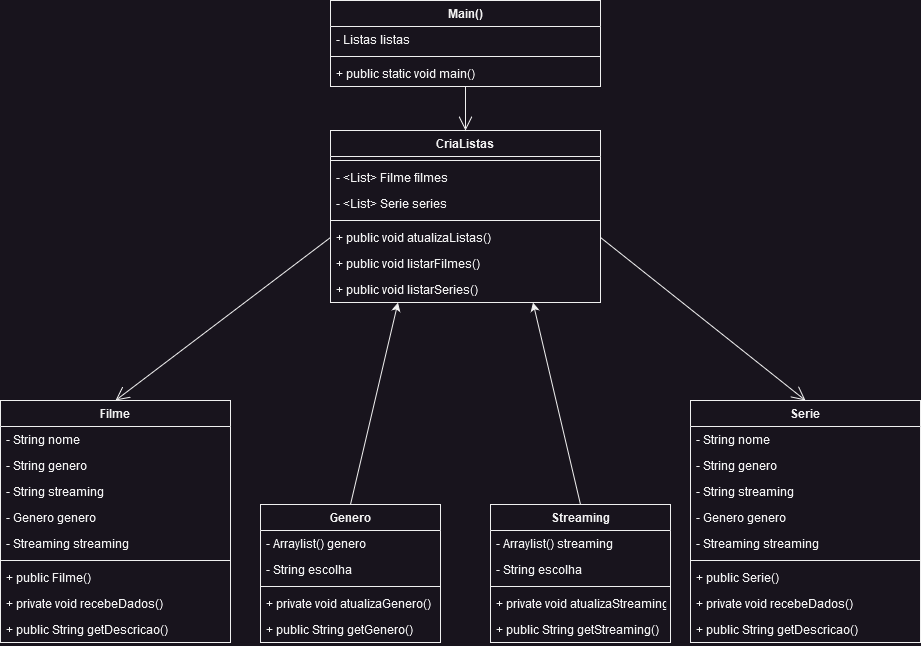

The diagram above was exported from draw.io. Its source (the exported page's mxGraphModel, read from the mxfile embedded in the PNG):
<mxGraphModel dx="2101" dy="621" grid="1" gridSize="10" guides="1" tooltips="1" connect="1" arrows="1" fold="1" page="1" pageScale="1" pageWidth="827" pageHeight="1169" math="0" shadow="0">
  <root>
    <mxCell id="0" />
    <mxCell id="1" parent="0" />
    <mxCell id="k86QQ3AhKwAQk13cOP8d-5" value="Main()" style="swimlane;fontStyle=1;align=center;verticalAlign=top;childLayout=stackLayout;horizontal=1;startSize=26;horizontalStack=0;resizeParent=1;resizeParentMax=0;resizeLast=0;collapsible=1;marginBottom=0;" parent="1" vertex="1">
      <mxGeometry x="270" y="30" width="270" height="86" as="geometry" />
    </mxCell>
    <mxCell id="k86QQ3AhKwAQk13cOP8d-6" value="- Listas listas" style="text;strokeColor=none;fillColor=none;align=left;verticalAlign=top;spacingLeft=4;spacingRight=4;overflow=hidden;rotatable=0;points=[[0,0.5],[1,0.5]];portConstraint=eastwest;" parent="k86QQ3AhKwAQk13cOP8d-5" vertex="1">
      <mxGeometry y="26" width="270" height="26" as="geometry" />
    </mxCell>
    <mxCell id="k86QQ3AhKwAQk13cOP8d-7" value="" style="line;strokeWidth=1;fillColor=none;align=left;verticalAlign=middle;spacingTop=-1;spacingLeft=3;spacingRight=3;rotatable=0;labelPosition=right;points=[];portConstraint=eastwest;strokeColor=inherit;" parent="k86QQ3AhKwAQk13cOP8d-5" vertex="1">
      <mxGeometry y="52" width="270" height="8" as="geometry" />
    </mxCell>
    <mxCell id="k86QQ3AhKwAQk13cOP8d-8" value="+ public static void main()" style="text;strokeColor=none;fillColor=none;align=left;verticalAlign=top;spacingLeft=4;spacingRight=4;overflow=hidden;rotatable=0;points=[[0,0.5],[1,0.5]];portConstraint=eastwest;" parent="k86QQ3AhKwAQk13cOP8d-5" vertex="1">
      <mxGeometry y="60" width="270" height="26" as="geometry" />
    </mxCell>
    <mxCell id="k86QQ3AhKwAQk13cOP8d-11" value="CriaListas" style="swimlane;fontStyle=1;align=center;verticalAlign=top;childLayout=stackLayout;horizontal=1;startSize=26;horizontalStack=0;resizeParent=1;resizeParentMax=0;resizeLast=0;collapsible=1;marginBottom=0;" parent="1" vertex="1">
      <mxGeometry x="270" y="160" width="270" height="172" as="geometry" />
    </mxCell>
    <mxCell id="k86QQ3AhKwAQk13cOP8d-13" value="" style="line;strokeWidth=1;fillColor=none;align=left;verticalAlign=middle;spacingTop=-1;spacingLeft=3;spacingRight=3;rotatable=0;labelPosition=right;points=[];portConstraint=eastwest;strokeColor=inherit;" parent="k86QQ3AhKwAQk13cOP8d-11" vertex="1">
      <mxGeometry y="26" width="270" height="8" as="geometry" />
    </mxCell>
    <mxCell id="k86QQ3AhKwAQk13cOP8d-12" value="- &lt;List&gt; Filme filmes" style="text;strokeColor=none;fillColor=none;align=left;verticalAlign=top;spacingLeft=4;spacingRight=4;overflow=hidden;rotatable=0;points=[[0,0.5],[1,0.5]];portConstraint=eastwest;" parent="k86QQ3AhKwAQk13cOP8d-11" vertex="1">
      <mxGeometry y="34" width="270" height="26" as="geometry" />
    </mxCell>
    <mxCell id="k86QQ3AhKwAQk13cOP8d-15" value="- &lt;List&gt; Serie series" style="text;strokeColor=none;fillColor=none;align=left;verticalAlign=top;spacingLeft=4;spacingRight=4;overflow=hidden;rotatable=0;points=[[0,0.5],[1,0.5]];portConstraint=eastwest;" parent="k86QQ3AhKwAQk13cOP8d-11" vertex="1">
      <mxGeometry y="60" width="270" height="26" as="geometry" />
    </mxCell>
    <mxCell id="k86QQ3AhKwAQk13cOP8d-19" value="" style="line;strokeWidth=1;fillColor=none;align=left;verticalAlign=middle;spacingTop=-1;spacingLeft=3;spacingRight=3;rotatable=0;labelPosition=right;points=[];portConstraint=eastwest;strokeColor=inherit;" parent="k86QQ3AhKwAQk13cOP8d-11" vertex="1">
      <mxGeometry y="86" width="270" height="8" as="geometry" />
    </mxCell>
    <mxCell id="k86QQ3AhKwAQk13cOP8d-16" value="+ public void atualizaListas()" style="text;strokeColor=none;fillColor=none;align=left;verticalAlign=top;spacingLeft=4;spacingRight=4;overflow=hidden;rotatable=0;points=[[0,0.5],[1,0.5]];portConstraint=eastwest;" parent="k86QQ3AhKwAQk13cOP8d-11" vertex="1">
      <mxGeometry y="94" width="270" height="26" as="geometry" />
    </mxCell>
    <mxCell id="k86QQ3AhKwAQk13cOP8d-17" value="+ public void listarFilmes()" style="text;strokeColor=none;fillColor=none;align=left;verticalAlign=top;spacingLeft=4;spacingRight=4;overflow=hidden;rotatable=0;points=[[0,0.5],[1,0.5]];portConstraint=eastwest;" parent="k86QQ3AhKwAQk13cOP8d-11" vertex="1">
      <mxGeometry y="120" width="270" height="26" as="geometry" />
    </mxCell>
    <mxCell id="k86QQ3AhKwAQk13cOP8d-18" value="+ public void listarSeries()" style="text;strokeColor=none;fillColor=none;align=left;verticalAlign=top;spacingLeft=4;spacingRight=4;overflow=hidden;rotatable=0;points=[[0,0.5],[1,0.5]];portConstraint=eastwest;" parent="k86QQ3AhKwAQk13cOP8d-11" vertex="1">
      <mxGeometry y="146" width="270" height="26" as="geometry" />
    </mxCell>
    <mxCell id="k86QQ3AhKwAQk13cOP8d-20" value="Filme" style="swimlane;fontStyle=1;align=center;verticalAlign=top;childLayout=stackLayout;horizontal=1;startSize=26;horizontalStack=0;resizeParent=1;resizeParentMax=0;resizeLast=0;collapsible=1;marginBottom=0;" parent="1" vertex="1">
      <mxGeometry x="-60" y="430" width="230" height="242" as="geometry" />
    </mxCell>
    <mxCell id="k86QQ3AhKwAQk13cOP8d-21" value="- String nome" style="text;strokeColor=none;fillColor=none;align=left;verticalAlign=top;spacingLeft=4;spacingRight=4;overflow=hidden;rotatable=0;points=[[0,0.5],[1,0.5]];portConstraint=eastwest;" parent="k86QQ3AhKwAQk13cOP8d-20" vertex="1">
      <mxGeometry y="26" width="230" height="26" as="geometry" />
    </mxCell>
    <mxCell id="k86QQ3AhKwAQk13cOP8d-24" value="- String genero" style="text;strokeColor=none;fillColor=none;align=left;verticalAlign=top;spacingLeft=4;spacingRight=4;overflow=hidden;rotatable=0;points=[[0,0.5],[1,0.5]];portConstraint=eastwest;" parent="k86QQ3AhKwAQk13cOP8d-20" vertex="1">
      <mxGeometry y="52" width="230" height="26" as="geometry" />
    </mxCell>
    <mxCell id="k86QQ3AhKwAQk13cOP8d-25" value="- String streaming" style="text;strokeColor=none;fillColor=none;align=left;verticalAlign=top;spacingLeft=4;spacingRight=4;overflow=hidden;rotatable=0;points=[[0,0.5],[1,0.5]];portConstraint=eastwest;" parent="k86QQ3AhKwAQk13cOP8d-20" vertex="1">
      <mxGeometry y="78" width="230" height="26" as="geometry" />
    </mxCell>
    <mxCell id="FMnhWPrlimlg8fGvpdKb-2" value="- Genero genero" style="text;strokeColor=none;fillColor=none;align=left;verticalAlign=top;spacingLeft=4;spacingRight=4;overflow=hidden;rotatable=0;points=[[0,0.5],[1,0.5]];portConstraint=eastwest;" parent="k86QQ3AhKwAQk13cOP8d-20" vertex="1">
      <mxGeometry y="104" width="230" height="26" as="geometry" />
    </mxCell>
    <mxCell id="FMnhWPrlimlg8fGvpdKb-1" value="- Streaming streaming" style="text;strokeColor=none;fillColor=none;align=left;verticalAlign=top;spacingLeft=4;spacingRight=4;overflow=hidden;rotatable=0;points=[[0,0.5],[1,0.5]];portConstraint=eastwest;" parent="k86QQ3AhKwAQk13cOP8d-20" vertex="1">
      <mxGeometry y="130" width="230" height="26" as="geometry" />
    </mxCell>
    <mxCell id="k86QQ3AhKwAQk13cOP8d-22" value="" style="line;strokeWidth=1;fillColor=none;align=left;verticalAlign=middle;spacingTop=-1;spacingLeft=3;spacingRight=3;rotatable=0;labelPosition=right;points=[];portConstraint=eastwest;strokeColor=inherit;" parent="k86QQ3AhKwAQk13cOP8d-20" vertex="1">
      <mxGeometry y="156" width="230" height="8" as="geometry" />
    </mxCell>
    <mxCell id="k86QQ3AhKwAQk13cOP8d-23" value="+ public Filme()" style="text;strokeColor=none;fillColor=none;align=left;verticalAlign=top;spacingLeft=4;spacingRight=4;overflow=hidden;rotatable=0;points=[[0,0.5],[1,0.5]];portConstraint=eastwest;" parent="k86QQ3AhKwAQk13cOP8d-20" vertex="1">
      <mxGeometry y="164" width="230" height="26" as="geometry" />
    </mxCell>
    <mxCell id="k86QQ3AhKwAQk13cOP8d-26" value="+ private void recebeDados()" style="text;strokeColor=none;fillColor=none;align=left;verticalAlign=top;spacingLeft=4;spacingRight=4;overflow=hidden;rotatable=0;points=[[0,0.5],[1,0.5]];portConstraint=eastwest;" parent="k86QQ3AhKwAQk13cOP8d-20" vertex="1">
      <mxGeometry y="190" width="230" height="26" as="geometry" />
    </mxCell>
    <mxCell id="k86QQ3AhKwAQk13cOP8d-27" value="+ public String getDescricao()" style="text;strokeColor=none;fillColor=none;align=left;verticalAlign=top;spacingLeft=4;spacingRight=4;overflow=hidden;rotatable=0;points=[[0,0.5],[1,0.5]];portConstraint=eastwest;" parent="k86QQ3AhKwAQk13cOP8d-20" vertex="1">
      <mxGeometry y="216" width="230" height="26" as="geometry" />
    </mxCell>
    <mxCell id="k86QQ3AhKwAQk13cOP8d-29" value="Serie" style="swimlane;fontStyle=1;align=center;verticalAlign=top;childLayout=stackLayout;horizontal=1;startSize=26;horizontalStack=0;resizeParent=1;resizeParentMax=0;resizeLast=0;collapsible=1;marginBottom=0;" parent="1" vertex="1">
      <mxGeometry x="630" y="430" width="230" height="242" as="geometry" />
    </mxCell>
    <mxCell id="k86QQ3AhKwAQk13cOP8d-30" value="- String nome" style="text;strokeColor=none;fillColor=none;align=left;verticalAlign=top;spacingLeft=4;spacingRight=4;overflow=hidden;rotatable=0;points=[[0,0.5],[1,0.5]];portConstraint=eastwest;" parent="k86QQ3AhKwAQk13cOP8d-29" vertex="1">
      <mxGeometry y="26" width="230" height="26" as="geometry" />
    </mxCell>
    <mxCell id="k86QQ3AhKwAQk13cOP8d-31" value="- String genero" style="text;strokeColor=none;fillColor=none;align=left;verticalAlign=top;spacingLeft=4;spacingRight=4;overflow=hidden;rotatable=0;points=[[0,0.5],[1,0.5]];portConstraint=eastwest;" parent="k86QQ3AhKwAQk13cOP8d-29" vertex="1">
      <mxGeometry y="52" width="230" height="26" as="geometry" />
    </mxCell>
    <mxCell id="k86QQ3AhKwAQk13cOP8d-32" value="- String streaming" style="text;strokeColor=none;fillColor=none;align=left;verticalAlign=top;spacingLeft=4;spacingRight=4;overflow=hidden;rotatable=0;points=[[0,0.5],[1,0.5]];portConstraint=eastwest;" parent="k86QQ3AhKwAQk13cOP8d-29" vertex="1">
      <mxGeometry y="78" width="230" height="26" as="geometry" />
    </mxCell>
    <mxCell id="FMnhWPrlimlg8fGvpdKb-3" value="- Genero genero" style="text;strokeColor=none;fillColor=none;align=left;verticalAlign=top;spacingLeft=4;spacingRight=4;overflow=hidden;rotatable=0;points=[[0,0.5],[1,0.5]];portConstraint=eastwest;" parent="k86QQ3AhKwAQk13cOP8d-29" vertex="1">
      <mxGeometry y="104" width="230" height="26" as="geometry" />
    </mxCell>
    <mxCell id="FMnhWPrlimlg8fGvpdKb-4" value="- Streaming streaming" style="text;strokeColor=none;fillColor=none;align=left;verticalAlign=top;spacingLeft=4;spacingRight=4;overflow=hidden;rotatable=0;points=[[0,0.5],[1,0.5]];portConstraint=eastwest;" parent="k86QQ3AhKwAQk13cOP8d-29" vertex="1">
      <mxGeometry y="130" width="230" height="26" as="geometry" />
    </mxCell>
    <mxCell id="k86QQ3AhKwAQk13cOP8d-33" value="" style="line;strokeWidth=1;fillColor=none;align=left;verticalAlign=middle;spacingTop=-1;spacingLeft=3;spacingRight=3;rotatable=0;labelPosition=right;points=[];portConstraint=eastwest;strokeColor=inherit;" parent="k86QQ3AhKwAQk13cOP8d-29" vertex="1">
      <mxGeometry y="156" width="230" height="8" as="geometry" />
    </mxCell>
    <mxCell id="k86QQ3AhKwAQk13cOP8d-34" value="+ public Serie()" style="text;strokeColor=none;fillColor=none;align=left;verticalAlign=top;spacingLeft=4;spacingRight=4;overflow=hidden;rotatable=0;points=[[0,0.5],[1,0.5]];portConstraint=eastwest;" parent="k86QQ3AhKwAQk13cOP8d-29" vertex="1">
      <mxGeometry y="164" width="230" height="26" as="geometry" />
    </mxCell>
    <mxCell id="k86QQ3AhKwAQk13cOP8d-35" value="+ private void recebeDados()" style="text;strokeColor=none;fillColor=none;align=left;verticalAlign=top;spacingLeft=4;spacingRight=4;overflow=hidden;rotatable=0;points=[[0,0.5],[1,0.5]];portConstraint=eastwest;" parent="k86QQ3AhKwAQk13cOP8d-29" vertex="1">
      <mxGeometry y="190" width="230" height="26" as="geometry" />
    </mxCell>
    <mxCell id="k86QQ3AhKwAQk13cOP8d-36" value="+ public String getDescricao()" style="text;strokeColor=none;fillColor=none;align=left;verticalAlign=top;spacingLeft=4;spacingRight=4;overflow=hidden;rotatable=0;points=[[0,0.5],[1,0.5]];portConstraint=eastwest;" parent="k86QQ3AhKwAQk13cOP8d-29" vertex="1">
      <mxGeometry y="216" width="230" height="26" as="geometry" />
    </mxCell>
    <mxCell id="k86QQ3AhKwAQk13cOP8d-38" value="" style="endArrow=open;endFill=1;endSize=12;html=1;rounded=0;exitX=0.5;exitY=1;exitDx=0;exitDy=0;entryX=0.5;entryY=0;entryDx=0;entryDy=0;" parent="1" source="k86QQ3AhKwAQk13cOP8d-5" target="k86QQ3AhKwAQk13cOP8d-11" edge="1">
      <mxGeometry width="160" relative="1" as="geometry">
        <mxPoint x="400" y="140" as="sourcePoint" />
        <mxPoint x="560" y="140" as="targetPoint" />
      </mxGeometry>
    </mxCell>
    <mxCell id="k86QQ3AhKwAQk13cOP8d-39" value="" style="endArrow=open;endFill=1;endSize=12;html=1;rounded=0;entryX=0.5;entryY=0;entryDx=0;entryDy=0;exitX=0;exitY=0.5;exitDx=0;exitDy=0;" parent="1" target="k86QQ3AhKwAQk13cOP8d-20" edge="1">
      <mxGeometry width="160" relative="1" as="geometry">
        <mxPoint x="270" y="267" as="sourcePoint" />
        <mxPoint x="520" y="450" as="targetPoint" />
      </mxGeometry>
    </mxCell>
    <mxCell id="k86QQ3AhKwAQk13cOP8d-40" value="" style="endArrow=open;endFill=1;endSize=12;html=1;rounded=0;entryX=0.5;entryY=0;entryDx=0;entryDy=0;exitX=1;exitY=0.5;exitDx=0;exitDy=0;" parent="1" target="k86QQ3AhKwAQk13cOP8d-29" edge="1">
      <mxGeometry width="160" relative="1" as="geometry">
        <mxPoint x="540" y="267" as="sourcePoint" />
        <mxPoint x="660" y="430" as="targetPoint" />
      </mxGeometry>
    </mxCell>
    <mxCell id="vPl3Bg4piJgaLbDaYPHw-1" value="Genero" style="swimlane;fontStyle=1;align=center;verticalAlign=top;childLayout=stackLayout;horizontal=1;startSize=26;horizontalStack=0;resizeParent=1;resizeParentMax=0;resizeLast=0;collapsible=1;marginBottom=0;" parent="1" vertex="1">
      <mxGeometry x="200" y="534" width="180" height="138" as="geometry" />
    </mxCell>
    <mxCell id="vPl3Bg4piJgaLbDaYPHw-2" value="- Arraylist() genero" style="text;strokeColor=none;fillColor=none;align=left;verticalAlign=top;spacingLeft=4;spacingRight=4;overflow=hidden;rotatable=0;points=[[0,0.5],[1,0.5]];portConstraint=eastwest;" parent="vPl3Bg4piJgaLbDaYPHw-1" vertex="1">
      <mxGeometry y="26" width="180" height="26" as="geometry" />
    </mxCell>
    <mxCell id="vPl3Bg4piJgaLbDaYPHw-3" value="- String escolha" style="text;strokeColor=none;fillColor=none;align=left;verticalAlign=top;spacingLeft=4;spacingRight=4;overflow=hidden;rotatable=0;points=[[0,0.5],[1,0.5]];portConstraint=eastwest;" parent="vPl3Bg4piJgaLbDaYPHw-1" vertex="1">
      <mxGeometry y="52" width="180" height="26" as="geometry" />
    </mxCell>
    <mxCell id="vPl3Bg4piJgaLbDaYPHw-5" value="" style="line;strokeWidth=1;fillColor=none;align=left;verticalAlign=middle;spacingTop=-1;spacingLeft=3;spacingRight=3;rotatable=0;labelPosition=right;points=[];portConstraint=eastwest;strokeColor=inherit;" parent="vPl3Bg4piJgaLbDaYPHw-1" vertex="1">
      <mxGeometry y="78" width="180" height="8" as="geometry" />
    </mxCell>
    <mxCell id="vPl3Bg4piJgaLbDaYPHw-8" value="+ private void atualizaGenero()" style="text;strokeColor=none;fillColor=none;align=left;verticalAlign=top;spacingLeft=4;spacingRight=4;overflow=hidden;rotatable=0;points=[[0,0.5],[1,0.5]];portConstraint=eastwest;" parent="vPl3Bg4piJgaLbDaYPHw-1" vertex="1">
      <mxGeometry y="86" width="180" height="26" as="geometry" />
    </mxCell>
    <mxCell id="vPl3Bg4piJgaLbDaYPHw-9" value="+ public String getGenero()" style="text;strokeColor=none;fillColor=none;align=left;verticalAlign=top;spacingLeft=4;spacingRight=4;overflow=hidden;rotatable=0;points=[[0,0.5],[1,0.5]];portConstraint=eastwest;" parent="vPl3Bg4piJgaLbDaYPHw-1" vertex="1">
      <mxGeometry y="112" width="180" height="26" as="geometry" />
    </mxCell>
    <mxCell id="vPl3Bg4piJgaLbDaYPHw-10" value="Streaming" style="swimlane;fontStyle=1;align=center;verticalAlign=top;childLayout=stackLayout;horizontal=1;startSize=26;horizontalStack=0;resizeParent=1;resizeParentMax=0;resizeLast=0;collapsible=1;marginBottom=0;" parent="1" vertex="1">
      <mxGeometry x="430" y="534" width="180" height="138" as="geometry" />
    </mxCell>
    <mxCell id="vPl3Bg4piJgaLbDaYPHw-11" value="- Arraylist() streaming" style="text;strokeColor=none;fillColor=none;align=left;verticalAlign=top;spacingLeft=4;spacingRight=4;overflow=hidden;rotatable=0;points=[[0,0.5],[1,0.5]];portConstraint=eastwest;" parent="vPl3Bg4piJgaLbDaYPHw-10" vertex="1">
      <mxGeometry y="26" width="180" height="26" as="geometry" />
    </mxCell>
    <mxCell id="vPl3Bg4piJgaLbDaYPHw-12" value="- String escolha" style="text;strokeColor=none;fillColor=none;align=left;verticalAlign=top;spacingLeft=4;spacingRight=4;overflow=hidden;rotatable=0;points=[[0,0.5],[1,0.5]];portConstraint=eastwest;" parent="vPl3Bg4piJgaLbDaYPHw-10" vertex="1">
      <mxGeometry y="52" width="180" height="26" as="geometry" />
    </mxCell>
    <mxCell id="vPl3Bg4piJgaLbDaYPHw-14" value="" style="line;strokeWidth=1;fillColor=none;align=left;verticalAlign=middle;spacingTop=-1;spacingLeft=3;spacingRight=3;rotatable=0;labelPosition=right;points=[];portConstraint=eastwest;strokeColor=inherit;" parent="vPl3Bg4piJgaLbDaYPHw-10" vertex="1">
      <mxGeometry y="78" width="180" height="8" as="geometry" />
    </mxCell>
    <mxCell id="vPl3Bg4piJgaLbDaYPHw-17" value="+ private void atualizaStreaming()" style="text;strokeColor=none;fillColor=none;align=left;verticalAlign=top;spacingLeft=4;spacingRight=4;overflow=hidden;rotatable=0;points=[[0,0.5],[1,0.5]];portConstraint=eastwest;" parent="vPl3Bg4piJgaLbDaYPHw-10" vertex="1">
      <mxGeometry y="86" width="180" height="26" as="geometry" />
    </mxCell>
    <mxCell id="vPl3Bg4piJgaLbDaYPHw-18" value="+ public String getStreaming()" style="text;strokeColor=none;fillColor=none;align=left;verticalAlign=top;spacingLeft=4;spacingRight=4;overflow=hidden;rotatable=0;points=[[0,0.5],[1,0.5]];portConstraint=eastwest;" parent="vPl3Bg4piJgaLbDaYPHw-10" vertex="1">
      <mxGeometry y="112" width="180" height="26" as="geometry" />
    </mxCell>
    <mxCell id="vPl3Bg4piJgaLbDaYPHw-19" value="" style="endArrow=classic;html=1;rounded=0;exitX=0.5;exitY=0;exitDx=0;exitDy=0;entryX=0.25;entryY=1;entryDx=0;entryDy=0;" parent="1" source="vPl3Bg4piJgaLbDaYPHw-1" target="k86QQ3AhKwAQk13cOP8d-11" edge="1">
      <mxGeometry width="50" height="50" relative="1" as="geometry">
        <mxPoint x="370" y="470" as="sourcePoint" />
        <mxPoint x="420" y="420" as="targetPoint" />
      </mxGeometry>
    </mxCell>
    <mxCell id="vPl3Bg4piJgaLbDaYPHw-20" value="" style="endArrow=classic;html=1;rounded=0;exitX=0.5;exitY=0;exitDx=0;exitDy=0;entryX=0.75;entryY=1;entryDx=0;entryDy=0;" parent="1" source="vPl3Bg4piJgaLbDaYPHw-10" target="k86QQ3AhKwAQk13cOP8d-11" edge="1">
      <mxGeometry width="50" height="50" relative="1" as="geometry">
        <mxPoint x="520" y="470" as="sourcePoint" />
        <mxPoint x="570" y="420" as="targetPoint" />
      </mxGeometry>
    </mxCell>
  </root>
</mxGraphModel>